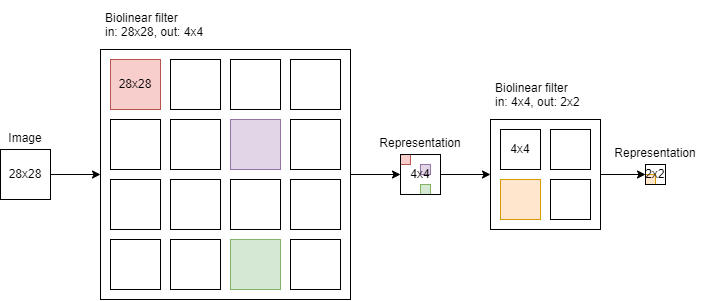

The diagram above was exported from draw.io. Its source (the exported page's mxGraphModel, read from the mxfile embedded in the PNG):
<mxGraphModel dx="1195" dy="1872" grid="1" gridSize="10" guides="1" tooltips="1" connect="1" arrows="1" fold="1" page="1" pageScale="1" pageWidth="827" pageHeight="1169" math="0" shadow="0">
  <root>
    <mxCell id="0" />
    <mxCell id="1" parent="0" />
    <mxCell id="2" style="edgeStyle=orthogonalEdgeStyle;rounded=0;orthogonalLoop=1;jettySize=auto;html=1;" edge="1" source="3" target="35" parent="1">
      <mxGeometry relative="1" as="geometry" />
    </mxCell>
    <mxCell id="3" value="" style="rounded=0;whiteSpace=wrap;html=1;direction=south;" vertex="1" parent="1">
      <mxGeometry x="280" y="40" width="250" height="250" as="geometry" />
    </mxCell>
    <mxCell id="4" value="28x28" style="rounded=0;whiteSpace=wrap;html=1;direction=south;fillColor=#f8cecc;strokeColor=#b85450;" vertex="1" parent="1">
      <mxGeometry x="290" y="50" width="50" height="50" as="geometry" />
    </mxCell>
    <mxCell id="5" value="" style="rounded=0;whiteSpace=wrap;html=1;direction=south;" vertex="1" parent="1">
      <mxGeometry x="350" y="50" width="50" height="50" as="geometry" />
    </mxCell>
    <mxCell id="6" value="" style="rounded=0;whiteSpace=wrap;html=1;direction=south;" vertex="1" parent="1">
      <mxGeometry x="410" y="50" width="50" height="50" as="geometry" />
    </mxCell>
    <mxCell id="7" value="" style="rounded=0;whiteSpace=wrap;html=1;direction=south;" vertex="1" parent="1">
      <mxGeometry x="470" y="50" width="50" height="50" as="geometry" />
    </mxCell>
    <mxCell id="8" value="" style="rounded=0;whiteSpace=wrap;html=1;direction=south;" vertex="1" parent="1">
      <mxGeometry x="290" y="110" width="50" height="50" as="geometry" />
    </mxCell>
    <mxCell id="9" value="" style="rounded=0;whiteSpace=wrap;html=1;direction=south;" vertex="1" parent="1">
      <mxGeometry x="350" y="110" width="50" height="50" as="geometry" />
    </mxCell>
    <mxCell id="10" value="" style="rounded=0;whiteSpace=wrap;html=1;direction=south;fillColor=#e1d5e7;strokeColor=#9673a6;" vertex="1" parent="1">
      <mxGeometry x="410" y="110" width="50" height="50" as="geometry" />
    </mxCell>
    <mxCell id="11" value="" style="rounded=0;whiteSpace=wrap;html=1;direction=south;" vertex="1" parent="1">
      <mxGeometry x="470" y="110" width="50" height="50" as="geometry" />
    </mxCell>
    <mxCell id="12" value="" style="rounded=0;whiteSpace=wrap;html=1;direction=south;" vertex="1" parent="1">
      <mxGeometry x="290" y="170" width="50" height="50" as="geometry" />
    </mxCell>
    <mxCell id="13" value="" style="rounded=0;whiteSpace=wrap;html=1;direction=south;" vertex="1" parent="1">
      <mxGeometry x="350" y="170" width="50" height="50" as="geometry" />
    </mxCell>
    <mxCell id="14" value="" style="rounded=0;whiteSpace=wrap;html=1;direction=south;" vertex="1" parent="1">
      <mxGeometry x="410" y="170" width="50" height="50" as="geometry" />
    </mxCell>
    <mxCell id="15" value="" style="rounded=0;whiteSpace=wrap;html=1;direction=south;" vertex="1" parent="1">
      <mxGeometry x="470" y="170" width="50" height="50" as="geometry" />
    </mxCell>
    <mxCell id="16" value="" style="rounded=0;whiteSpace=wrap;html=1;direction=south;" vertex="1" parent="1">
      <mxGeometry x="290" y="230" width="50" height="50" as="geometry" />
    </mxCell>
    <mxCell id="17" value="" style="rounded=0;whiteSpace=wrap;html=1;direction=south;" vertex="1" parent="1">
      <mxGeometry x="350" y="230" width="50" height="50" as="geometry" />
    </mxCell>
    <mxCell id="18" value="" style="rounded=0;whiteSpace=wrap;html=1;direction=south;fillColor=#d5e8d4;strokeColor=#82b366;" vertex="1" parent="1">
      <mxGeometry x="410" y="230" width="50" height="50" as="geometry" />
    </mxCell>
    <mxCell id="19" value="" style="rounded=0;whiteSpace=wrap;html=1;direction=south;" vertex="1" parent="1">
      <mxGeometry x="470" y="230" width="50" height="50" as="geometry" />
    </mxCell>
    <mxCell id="20" value="&lt;p&gt;Biolinear filter&lt;br&gt;in: 28x28, out: 4x4&lt;/p&gt;" style="text;html=1;strokeColor=none;fillColor=none;spacing=5;spacingTop=-20;whiteSpace=wrap;overflow=hidden;rounded=0;" vertex="1" parent="1">
      <mxGeometry x="280" width="140" height="30" as="geometry" />
    </mxCell>
    <mxCell id="21" style="edgeStyle=orthogonalEdgeStyle;rounded=0;orthogonalLoop=1;jettySize=auto;html=1;" edge="1" source="22" target="3" parent="1">
      <mxGeometry relative="1" as="geometry" />
    </mxCell>
    <mxCell id="22" value="&lt;p&gt;28x28&lt;br&gt;&lt;/p&gt;" style="rounded=0;whiteSpace=wrap;html=1;direction=south;" vertex="1" parent="1">
      <mxGeometry x="180" y="140" width="50" height="50" as="geometry" />
    </mxCell>
    <mxCell id="23" style="edgeStyle=orthogonalEdgeStyle;rounded=0;orthogonalLoop=1;jettySize=auto;html=1;entryX=0.5;entryY=1;entryDx=0;entryDy=0;" edge="1" source="35" target="27" parent="1">
      <mxGeometry relative="1" as="geometry" />
    </mxCell>
    <mxCell id="24" value="" style="rounded=0;whiteSpace=wrap;html=1;direction=south;fillColor=#f8cecc;strokeColor=#b85450;" vertex="1" parent="1">
      <mxGeometry x="580" y="145" width="10" height="10" as="geometry" />
    </mxCell>
    <mxCell id="25" value="" style="rounded=0;whiteSpace=wrap;html=1;direction=south;fillColor=#d5e8d4;strokeColor=#82b366;" vertex="1" parent="1">
      <mxGeometry x="600" y="175" width="10" height="10" as="geometry" />
    </mxCell>
    <mxCell id="26" style="edgeStyle=orthogonalEdgeStyle;rounded=0;orthogonalLoop=1;jettySize=auto;html=1;" edge="1" source="27" target="33" parent="1">
      <mxGeometry relative="1" as="geometry" />
    </mxCell>
    <mxCell id="27" value="" style="rounded=0;whiteSpace=wrap;html=1;direction=south;" vertex="1" parent="1">
      <mxGeometry x="670" y="110" width="110" height="110" as="geometry" />
    </mxCell>
    <mxCell id="28" value="4x4" style="rounded=0;whiteSpace=wrap;html=1;direction=south;" vertex="1" parent="1">
      <mxGeometry x="680" y="120" width="40" height="40" as="geometry" />
    </mxCell>
    <mxCell id="29" value="" style="rounded=0;whiteSpace=wrap;html=1;direction=south;" vertex="1" parent="1">
      <mxGeometry x="730" y="120" width="40" height="40" as="geometry" />
    </mxCell>
    <mxCell id="30" value="" style="rounded=0;whiteSpace=wrap;html=1;direction=south;fillColor=#ffe6cc;strokeColor=#d79b00;" vertex="1" parent="1">
      <mxGeometry x="680" y="170" width="40" height="40" as="geometry" />
    </mxCell>
    <mxCell id="31" value="" style="rounded=0;whiteSpace=wrap;html=1;direction=south;" vertex="1" parent="1">
      <mxGeometry x="730" y="170" width="40" height="40" as="geometry" />
    </mxCell>
    <mxCell id="32" value="" style="rounded=0;whiteSpace=wrap;html=1;direction=south;fillColor=#ffe6cc;strokeColor=#d79b00;" vertex="1" parent="1">
      <mxGeometry x="825" y="165" width="10" height="10" as="geometry" />
    </mxCell>
    <mxCell id="33" value="&lt;p&gt;2x2&lt;/p&gt;" style="rounded=0;whiteSpace=wrap;html=1;direction=south;fillColor=none;" vertex="1" parent="1">
      <mxGeometry x="825" y="155" width="20" height="20" as="geometry" />
    </mxCell>
    <mxCell id="34" value="" style="rounded=0;whiteSpace=wrap;html=1;direction=south;fillColor=#e1d5e7;strokeColor=#9673a6;" vertex="1" parent="1">
      <mxGeometry x="600" y="155" width="10" height="10" as="geometry" />
    </mxCell>
    <mxCell id="35" value="&lt;p&gt;4x4&lt;/p&gt;" style="rounded=0;whiteSpace=wrap;html=1;direction=south;fillColor=none;" vertex="1" parent="1">
      <mxGeometry x="580" y="145" width="40" height="40" as="geometry" />
    </mxCell>
    <mxCell id="36" value="&lt;p&gt;Biolinear filter&lt;br&gt;in: 4x4, out: 2x2&lt;/p&gt;" style="text;html=1;strokeColor=none;fillColor=none;spacing=5;spacingTop=-20;whiteSpace=wrap;overflow=hidden;rounded=0;" vertex="1" parent="1">
      <mxGeometry x="670" y="70" width="130" height="30" as="geometry" />
    </mxCell>
    <mxCell id="37" value="&lt;p&gt;Image&lt;/p&gt;" style="text;html=1;strokeColor=none;fillColor=none;spacing=5;spacingTop=-20;whiteSpace=wrap;overflow=hidden;rounded=0;align=center;" vertex="1" parent="1">
      <mxGeometry x="180" y="120" width="50" height="20" as="geometry" />
    </mxCell>
    <mxCell id="38" value="&lt;p&gt;Representation&lt;/p&gt;" style="text;html=1;strokeColor=none;fillColor=none;spacing=5;spacingTop=-20;whiteSpace=wrap;overflow=hidden;rounded=0;align=center;" vertex="1" parent="1">
      <mxGeometry x="555" y="125" width="90" height="20" as="geometry" />
    </mxCell>
    <mxCell id="39" value="&lt;p&gt;Representation&lt;/p&gt;" style="text;html=1;strokeColor=none;fillColor=none;spacing=5;spacingTop=-20;whiteSpace=wrap;overflow=hidden;rounded=0;align=center;" vertex="1" parent="1">
      <mxGeometry x="790" y="135" width="90" height="20" as="geometry" />
    </mxCell>
  </root>
</mxGraphModel>